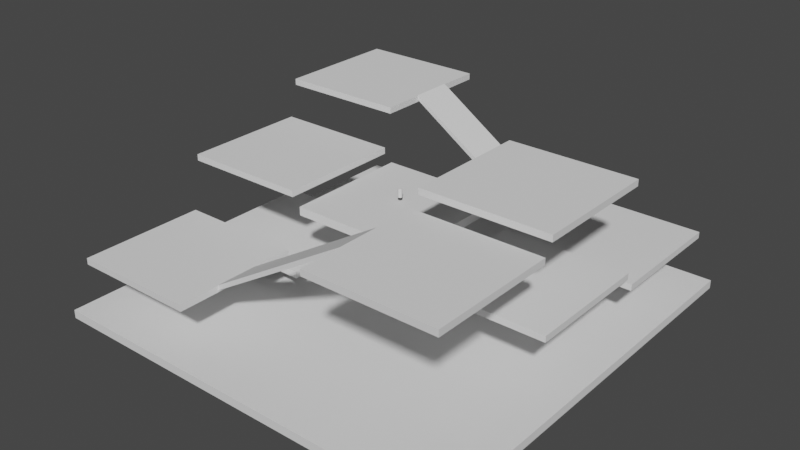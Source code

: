 # Source: Multilevel.blend  (saved by Blender 2.90.8; exported with 4.5.12 LTS)
import bpy
from mathutils import Matrix  # noqa: F401  (used for matrix-valued properties, if any)

bpy.ops.wm.read_factory_settings(use_empty=True)
scene = bpy.context.scene
scene.name = 'Scene'

# ---- collections
col_collection = bpy.data.collections.new('Collection'); scene.collection.children.link(col_collection)
col_collection_2 = bpy.data.collections.new('Collection 2'); scene.collection.children.link(col_collection_2)

# ---- world
world_world = bpy.data.worlds.new('World'); scene.world = world_world
world_world.use_nodes = True; world_world.node_tree.nodes.clear()
_N = world_world.node_tree.nodes; _L = world_world.node_tree.links
n0 = _N.new('ShaderNodeOutputWorld'); n0.name = 'World Output'; n0.location = (300, 300)
n1 = _N.new('ShaderNodeBackground'); n1.name = 'Background'; n1.location = (10, 300)
n1.inputs[0].default_value = (0.05088, 0.05088, 0.05088, 1.0)
_L.new(n1.outputs[0], n0.inputs[0])
n0.is_active_output = True
world_world.color = (0.05088, 0.05088, 0.05088)
world_world.use_sun_shadow = False
world_world.sun_shadow_jitter_overblur = 0.0

# ---- meshes
me_cylinder = bpy.data.meshes.new('Cylinder')
me_cylinder.from_pydata([(0.0, 1.0, -1.0), (0.0, 1.0, 1.0), (0.1951, 0.9808, -1.0), (0.1951, 0.9808, 1.0), (0.3827, 0.9239, -1.0), (0.3827, 0.9239, 1.0), (0.5556, 0.8315, -1.0), (0.5556, 0.8315, 1.0), (0.7071, 0.7071, -1.0), (0.7071, 0.7071, 1.0), (0.8315, 0.5556, -1.0), (0.8315, 0.5556, 1.0), (0.9239, 0.3827, -1.0), (0.9239, 0.3827, 1.0), (0.9808, 0.1951, -1.0), (0.9808, 0.1951, 1.0), (1.0, 7.55e-08, -1.0), (1.0, 7.55e-08, 1.0), (0.9808, -0.1951, -1.0), (0.9808, -0.1951, 1.0), (0.9239, -0.3827, -1.0), (0.9239, -0.3827, 1.0), (0.8315, -0.5556, -1.0), (0.8315, -0.5556, 1.0), (0.7071, -0.7071, -1.0), (0.7071, -0.7071, 1.0), (0.5556, -0.8315, -1.0), (0.5556, -0.8315, 1.0), (0.3827, -0.9239, -1.0), (0.3827, -0.9239, 1.0), (0.1951, -0.9808, -1.0), (0.1951, -0.9808, 1.0), (-3.258e-07, -1.0, -1.0), (-3.258e-07, -1.0, 1.0), (-0.1951, -0.9808, -1.0), (-0.1951, -0.9808, 1.0), (-0.3827, -0.9239, -1.0), (-0.3827, -0.9239, 1.0), (-0.5556, -0.8315, -1.0), (-0.5556, -0.8315, 1.0), (-0.7071, -0.7071, -1.0), (-0.7071, -0.7071, 1.0), (-0.8315, -0.5556, -1.0), (-0.8315, -0.5556, 1.0), (-0.9239, -0.3827, -1.0), (-0.9239, -0.3827, 1.0), (-0.9808, -0.1951, -1.0), (-0.9808, -0.1951, 1.0), (-1.0, 9.656e-07, -1.0), (-1.0, 9.656e-07, 1.0), (-0.9808, 0.1951, -1.0), (-0.9808, 0.1951, 1.0), (-0.9239, 0.3827, -1.0), (-0.9239, 0.3827, 1.0), (-0.8315, 0.5556, -1.0), (-0.8315, 0.5556, 1.0), (-0.7071, 0.7071, -1.0), (-0.7071, 0.7071, 1.0), (-0.5556, 0.8315, -1.0), (-0.5556, 0.8315, 1.0), (-0.3827, 0.9239, -1.0), (-0.3827, 0.9239, 1.0), (-0.1951, 0.9808, -1.0), (-0.1951, 0.9808, 1.0)], [], [(0, 1, 3, 2), (2, 3, 5, 4), (4, 5, 7, 6), (6, 7, 9, 8), (8, 9, 11, 10), (10, 11, 13, 12), (12, 13, 15, 14), (14, 15, 17, 16), (16, 17, 19, 18), (18, 19, 21, 20), (20, 21, 23, 22), (22, 23, 25, 24), (24, 25, 27, 26), (26, 27, 29, 28), (28, 29, 31, 30), (30, 31, 33, 32), (32, 33, 35, 34), (34, 35, 37, 36), (36, 37, 39, 38), (38, 39, 41, 40), (40, 41, 43, 42), (42, 43, 45, 44), (44, 45, 47, 46), (46, 47, 49, 48), (48, 49, 51, 50), (50, 51, 53, 52), (52, 53, 55, 54), (54, 55, 57, 56), (56, 57, 59, 58), (58, 59, 61, 60), (3, 1, 63, 61, 59, 57, 55, 53, 51, 49, 47, 45, 43, 41, 39, 37, 35, 33, 31, 29, 27, 25, 23, 21, 19, 17, 15, 13, 11, 9, 7, 5), (60, 61, 63, 62), (62, 63, 1, 0), (0, 2, 4, 6, 8, 10, 12, 14, 16, 18, 20, 22, 24, 26, 28, 30, 32, 34, 36, 38, 40, 42, 44, 46, 48, 50, 52, 54, 56, 58, 60, 62)])
_uv = me_cylinder.uv_layers.new(name='UVMap')
_uv.uv.foreach_set('vector', [1.0, 0.5, 1.0, 1.0, 0.9688, 1.0, 0.9688, 0.5, 0.9688, 0.5, 0.9688, 1.0, 0.9375, 1.0, 0.9375, 0.5, 0.9375, 0.5, 0.9375, 1.0, 0.9062, 1.0, 0.9062, 0.5, 0.9062, 0.5, 0.9062, 1.0, 0.875, 1.0, 0.875, 0.5, 0.875, 0.5, 0.875, 1.0, 0.8438, 1.0, 0.8438, 0.5, 0.8438, 0.5, 0.8438, 1.0, 0.8125, 1.0, 0.8125, 0.5, 0.8125, 0.5, 0.8125, 1.0, 0.7812, 1.0, 0.7812, 0.5, 0.7812, 0.5, 0.7812, 1.0, 0.75, 1.0, 0.75, 0.5, 0.75, 0.5, 0.75, 1.0, 0.7188, 1.0, 0.7188, 0.5, 0.7188, 0.5, 0.7188, 1.0, 0.6875, 1.0, 0.6875, 0.5, 0.6875, 0.5, 0.6875, 1.0, 0.6562, 1.0, 0.6562, 0.5, 0.6562, 0.5, 0.6562, 1.0, 0.625, 1.0, 0.625, 0.5, 0.625, 0.5, 0.625, 1.0, 0.5938, 1.0, 0.5938, 0.5, 0.5938, 0.5, 0.5938, 1.0, 0.5625, 1.0, 0.5625, 0.5, 0.5625, 0.5, 0.5625, 1.0, 0.5312, 1.0, 0.5312, 0.5, 0.5312, 0.5, 0.5312, 1.0, 0.5, 1.0, 0.5, 0.5, 0.5, 0.5, 0.5, 1.0, 0.4688, 1.0, 0.4688, 0.5, 0.4688, 0.5, 0.4688, 1.0, 0.4375, 1.0, 0.4375, 0.5, 0.4375, 0.5, 0.4375, 1.0, 0.4062, 1.0, 0.4062, 0.5, 0.4062, 0.5, 0.4062, 1.0, 0.375, 1.0, 0.375, 0.5, 0.375, 0.5, 0.375, 1.0, 0.3438, 1.0, 0.3438, 0.5, 0.3438, 0.5, 0.3438, 1.0, 0.3125, 1.0, 0.3125, 0.5, 0.3125, 0.5, 0.3125, 1.0, 0.2812, 1.0, 0.2812, 0.5, 0.2812, 0.5, 0.2812, 1.0, 0.25, 1.0, 0.25, 0.5, 0.25, 0.5, 0.25, 1.0, 0.2188, 1.0, 0.2188, 0.5, 0.2188, 0.5, 0.2188, 1.0, 0.1875, 1.0, 0.1875, 0.5, 0.1875, 0.5, 0.1875, 1.0, 0.1562, 1.0, 0.1562, 0.5, 0.1562, 0.5, 0.1562, 1.0, 0.125, 1.0, 0.125, 0.5, 0.125, 0.5, 0.125, 1.0, 0.09375, 1.0, 0.09375, 0.5, 0.09375, 0.5, 0.09375, 1.0, 0.0625, 1.0, 0.0625, 0.5, 0.2968, 0.4854, 0.25, 0.49, 0.2032, 0.4854, 0.1582, 0.4717, 0.1167, 0.4496, 0.08029, 0.4197, 0.05045, 0.3833, 0.02827, 0.3418, 0.01461, 0.2968, 0.01, 0.25, 0.01461, 0.2032, 0.02827, 0.1582, 0.05045, 0.1167, 0.08029, 0.08029, 0.1167, 0.05045, 0.1582, 0.02827, 0.2032, 0.01461, 0.25, 0.01, 0.2968, 0.01461, 0.3418, 0.02827, 0.3833, 0.05045, 0.4197, 0.08029, 0.4496, 0.1167, 0.4717, 0.1582, 0.4854, 0.2032, 0.49, 0.25, 0.4854, 0.2968, 0.4717, 0.3418, 0.4496, 0.3833, 0.4197, 0.4197, 0.3833, 0.4496, 0.3418, 0.4717, 0.0625, 0.5, 0.0625, 1.0, 0.03125, 1.0, 0.03125, 0.5, 0.03125, 0.5, 0.03125, 1.0, 0.0, 1.0, 0.0, 0.5, 0.75, 0.49, 0.7968, 0.4854, 0.8418, 0.4717, 0.8833, 0.4496, 0.9197, 0.4197, 0.9496, 0.3833, 0.9717, 0.3418, 0.9854, 0.2968, 0.99, 0.25, 0.9854, 0.2032, 0.9717, 0.1582, 0.9496, 0.1167, 0.9197, 0.08029, 0.8833, 0.05045, 0.8418, 0.02827, 0.7968, 0.01461, 0.75, 0.01, 0.7032, 0.01461, 0.6582, 0.02827, 0.6167, 0.05045, 0.5803, 0.08029, 0.5504, 0.1167, 0.5283, 0.1582, 0.5146, 0.2032, 0.51, 0.25, 0.5146, 0.2968, 0.5283, 0.3418, 0.5504, 0.3833, 0.5803, 0.4197, 0.6167, 0.4496, 0.6582, 0.4717, 0.7032, 0.4854])
me_cylinder.use_remesh_fix_poles = True
me_cylinder.use_remesh_preserve_attributes = False
me_cylinder.use_mirror_vertex_groups = False
me_cylinder.update()
me_cube_010 = bpy.data.meshes.new('Cube.010')
me_cube_010.from_pydata([(-1.0, -1.0, -1.0), (-1.0, -1.0, 1.0), (-1.0, 1.0, -1.0), (-1.0, 1.0, 1.0), (1.0, -1.0, -1.0), (1.0, -1.0, 1.0), (1.0, 1.0, -1.0), (1.0, 1.0, 1.0)], [], [(0, 1, 3, 2), (2, 3, 7, 6), (6, 7, 5, 4), (4, 5, 1, 0), (2, 6, 4, 0), (7, 3, 1, 5)])
_uv = me_cube_010.uv_layers.new(name='UVMap')
_uv.uv.foreach_set('vector', [0.375, 0.0, 0.625, 0.0, 0.625, 0.25, 0.375, 0.25, 0.375, 0.25, 0.625, 0.25, 0.625, 0.5, 0.375, 0.5, 0.375, 0.5, 0.625, 0.5, 0.625, 0.75, 0.375, 0.75, 0.375, 0.75, 0.625, 0.75, 0.625, 1.0, 0.375, 1.0, 0.125, 0.5, 0.375, 0.5, 0.375, 0.75, 0.125, 0.75, 0.625, 0.5, 0.875, 0.5, 0.875, 0.75, 0.625, 0.75])
me_cube_010.use_remesh_fix_poles = True
me_cube_010.use_remesh_preserve_attributes = False
me_cube_010.use_mirror_vertex_groups = False
me_cube_010.update()
me_cube_011 = bpy.data.meshes.new('Cube.011')
me_cube_011.from_pydata([(-1.0, -1.0, -1.0), (-1.0, -1.0, 1.0), (-1.0, 1.0, -1.0), (-1.0, 1.0, 1.0), (1.0, -1.0, -1.0), (1.0, -1.0, 1.0), (1.0, 1.0, -1.0), (1.0, 1.0, 1.0)], [], [(0, 1, 3, 2), (2, 3, 7, 6), (6, 7, 5, 4), (4, 5, 1, 0), (2, 6, 4, 0), (7, 3, 1, 5)])
_uv = me_cube_011.uv_layers.new(name='UVMap')
_uv.uv.foreach_set('vector', [0.375, 0.0, 0.625, 0.0, 0.625, 0.25, 0.375, 0.25, 0.375, 0.25, 0.625, 0.25, 0.625, 0.5, 0.375, 0.5, 0.375, 0.5, 0.625, 0.5, 0.625, 0.75, 0.375, 0.75, 0.375, 0.75, 0.625, 0.75, 0.625, 1.0, 0.375, 1.0, 0.125, 0.5, 0.375, 0.5, 0.375, 0.75, 0.125, 0.75, 0.625, 0.5, 0.875, 0.5, 0.875, 0.75, 0.625, 0.75])
me_cube_011.use_remesh_fix_poles = True
me_cube_011.use_remesh_preserve_attributes = False
me_cube_011.use_mirror_vertex_groups = False
me_cube_011.update()
me_cube_001 = bpy.data.meshes.new('Cube.001')
me_cube_001.from_pydata([(-1.0, -1.0, -1.0), (-1.0, -1.0, 1.0), (-1.0, 1.0, -1.0), (-1.0, 1.0, 1.0), (1.0, -1.0, -1.0), (1.0, -1.0, 1.0), (1.0, 1.0, -1.0), (1.0, 1.0, 1.0)], [], [(0, 1, 3, 2), (2, 3, 7, 6), (6, 7, 5, 4), (4, 5, 1, 0), (2, 6, 4, 0), (7, 3, 1, 5)])
_uv = me_cube_001.uv_layers.new(name='UVMap')
_uv.uv.foreach_set('vector', [0.375, 0.0, 0.625, 0.0, 0.625, 0.25, 0.375, 0.25, 0.375, 0.25, 0.625, 0.25, 0.625, 0.5, 0.375, 0.5, 0.375, 0.5, 0.625, 0.5, 0.625, 0.75, 0.375, 0.75, 0.375, 0.75, 0.625, 0.75, 0.625, 1.0, 0.375, 1.0, 0.125, 0.5, 0.375, 0.5, 0.375, 0.75, 0.125, 0.75, 0.625, 0.5, 0.875, 0.5, 0.875, 0.75, 0.625, 0.75])
me_cube_001.use_remesh_fix_poles = True
me_cube_001.use_remesh_preserve_attributes = False
me_cube_001.use_mirror_vertex_groups = False
me_cube_001.update()
me_cube_002 = bpy.data.meshes.new('Cube.002')
me_cube_002.from_pydata([(-1.0, -1.0, -1.0), (-1.0, -1.0, 1.0), (-1.0, 1.0, -1.0), (-1.0, 1.0, 1.0), (1.0, -1.0, -1.0), (1.0, -1.0, 1.0), (1.0, 1.0, -1.0), (1.0, 1.0, 1.0)], [], [(0, 1, 3, 2), (2, 3, 7, 6), (6, 7, 5, 4), (4, 5, 1, 0), (2, 6, 4, 0), (7, 3, 1, 5)])
_uv = me_cube_002.uv_layers.new(name='UVMap')
_uv.uv.foreach_set('vector', [0.375, 0.0, 0.625, 0.0, 0.625, 0.25, 0.375, 0.25, 0.375, 0.25, 0.625, 0.25, 0.625, 0.5, 0.375, 0.5, 0.375, 0.5, 0.625, 0.5, 0.625, 0.75, 0.375, 0.75, 0.375, 0.75, 0.625, 0.75, 0.625, 1.0, 0.375, 1.0, 0.125, 0.5, 0.375, 0.5, 0.375, 0.75, 0.125, 0.75, 0.625, 0.5, 0.875, 0.5, 0.875, 0.75, 0.625, 0.75])
me_cube_002.use_remesh_fix_poles = True
me_cube_002.use_remesh_preserve_attributes = False
me_cube_002.use_mirror_vertex_groups = False
me_cube_002.update()
me_cube_003 = bpy.data.meshes.new('Cube.003')
me_cube_003.from_pydata([(-1.0, -1.0, -1.0), (-1.0, -1.0, 1.0), (-1.0, 1.0, -1.0), (-1.0, 1.0, 1.0), (1.0, -1.0, -1.0), (1.0, -1.0, 1.0), (1.0, 1.0, -1.0), (1.0, 1.0, 1.0)], [], [(0, 1, 3, 2), (2, 3, 7, 6), (6, 7, 5, 4), (4, 5, 1, 0), (2, 6, 4, 0), (7, 3, 1, 5)])
_uv = me_cube_003.uv_layers.new(name='UVMap')
_uv.uv.foreach_set('vector', [0.375, 0.0, 0.625, 0.0, 0.625, 0.25, 0.375, 0.25, 0.375, 0.25, 0.625, 0.25, 0.625, 0.5, 0.375, 0.5, 0.375, 0.5, 0.625, 0.5, 0.625, 0.75, 0.375, 0.75, 0.375, 0.75, 0.625, 0.75, 0.625, 1.0, 0.375, 1.0, 0.125, 0.5, 0.375, 0.5, 0.375, 0.75, 0.125, 0.75, 0.625, 0.5, 0.875, 0.5, 0.875, 0.75, 0.625, 0.75])
me_cube_003.use_remesh_fix_poles = True
me_cube_003.use_remesh_preserve_attributes = False
me_cube_003.use_mirror_vertex_groups = False
me_cube_003.update()
me_cube_004 = bpy.data.meshes.new('Cube.004')
me_cube_004.from_pydata([(-1.0, -1.0, -1.0), (-1.0, -1.0, 1.0), (-1.0, 1.0, -1.0), (-1.0, 1.0, 1.0), (1.0, -1.0, -1.0), (1.0, -1.0, 1.0), (1.0, 1.0, -1.0), (1.0, 1.0, 1.0)], [], [(0, 1, 3, 2), (2, 3, 7, 6), (6, 7, 5, 4), (4, 5, 1, 0), (2, 6, 4, 0), (7, 3, 1, 5)])
_uv = me_cube_004.uv_layers.new(name='UVMap')
_uv.uv.foreach_set('vector', [0.375, 0.0, 0.625, 0.0, 0.625, 0.25, 0.375, 0.25, 0.375, 0.25, 0.625, 0.25, 0.625, 0.5, 0.375, 0.5, 0.375, 0.5, 0.625, 0.5, 0.625, 0.75, 0.375, 0.75, 0.375, 0.75, 0.625, 0.75, 0.625, 1.0, 0.375, 1.0, 0.125, 0.5, 0.375, 0.5, 0.375, 0.75, 0.125, 0.75, 0.625, 0.5, 0.875, 0.5, 0.875, 0.75, 0.625, 0.75])
me_cube_004.use_remesh_fix_poles = True
me_cube_004.use_remesh_preserve_attributes = False
me_cube_004.use_mirror_vertex_groups = False
me_cube_004.update()
me_cube_005 = bpy.data.meshes.new('Cube.005')
me_cube_005.from_pydata([(-1.0, -1.0, -1.0), (-1.0, -1.0, 1.0), (-1.0, 1.0, -1.0), (-1.0, 1.0, 1.0), (1.0, -1.0, -1.0), (1.0, -1.0, 1.0), (1.0, 1.0, -1.0), (1.0, 1.0, 1.0)], [], [(0, 1, 3, 2), (2, 3, 7, 6), (6, 7, 5, 4), (4, 5, 1, 0), (2, 6, 4, 0), (7, 3, 1, 5)])
_uv = me_cube_005.uv_layers.new(name='UVMap')
_uv.uv.foreach_set('vector', [0.375, 0.0, 0.625, 0.0, 0.625, 0.25, 0.375, 0.25, 0.375, 0.25, 0.625, 0.25, 0.625, 0.5, 0.375, 0.5, 0.375, 0.5, 0.625, 0.5, 0.625, 0.75, 0.375, 0.75, 0.375, 0.75, 0.625, 0.75, 0.625, 1.0, 0.375, 1.0, 0.125, 0.5, 0.375, 0.5, 0.375, 0.75, 0.125, 0.75, 0.625, 0.5, 0.875, 0.5, 0.875, 0.75, 0.625, 0.75])
me_cube_005.use_remesh_fix_poles = True
me_cube_005.use_remesh_preserve_attributes = False
me_cube_005.use_mirror_vertex_groups = False
me_cube_005.update()
me_cube_006 = bpy.data.meshes.new('Cube.006')
me_cube_006.from_pydata([(-1.0, -1.0, -1.0), (-1.0, -1.0, 1.0), (-1.0, 1.0, -1.0), (-1.0, 1.0, 1.0), (1.0, -1.0, -1.0), (1.0, -1.0, 1.0), (1.0, 1.0, -1.0), (1.0, 1.0, 1.0)], [], [(0, 1, 3, 2), (2, 3, 7, 6), (6, 7, 5, 4), (4, 5, 1, 0), (2, 6, 4, 0), (7, 3, 1, 5)])
_uv = me_cube_006.uv_layers.new(name='UVMap')
_uv.uv.foreach_set('vector', [0.375, 0.0, 0.625, 0.0, 0.625, 0.25, 0.375, 0.25, 0.375, 0.25, 0.625, 0.25, 0.625, 0.5, 0.375, 0.5, 0.375, 0.5, 0.625, 0.5, 0.625, 0.75, 0.375, 0.75, 0.375, 0.75, 0.625, 0.75, 0.625, 1.0, 0.375, 1.0, 0.125, 0.5, 0.375, 0.5, 0.375, 0.75, 0.125, 0.75, 0.625, 0.5, 0.875, 0.5, 0.875, 0.75, 0.625, 0.75])
me_cube_006.use_remesh_fix_poles = True
me_cube_006.use_remesh_preserve_attributes = False
me_cube_006.use_mirror_vertex_groups = False
me_cube_006.update()
me_cube_007 = bpy.data.meshes.new('Cube.007')
me_cube_007.from_pydata([(-1.0, -1.0, -1.0), (-1.0, -1.0, 1.0), (-1.0, 1.0, -1.0), (-1.0, 1.0, 1.0), (1.0, -1.0, -1.0), (1.0, -1.0, 1.0), (1.0, 1.0, -1.0), (1.0, 1.0, 1.0)], [], [(0, 1, 3, 2), (2, 3, 7, 6), (6, 7, 5, 4), (4, 5, 1, 0), (2, 6, 4, 0), (7, 3, 1, 5)])
_uv = me_cube_007.uv_layers.new(name='UVMap')
_uv.uv.foreach_set('vector', [0.375, 0.0, 0.625, 0.0, 0.625, 0.25, 0.375, 0.25, 0.375, 0.25, 0.625, 0.25, 0.625, 0.5, 0.375, 0.5, 0.375, 0.5, 0.625, 0.5, 0.625, 0.75, 0.375, 0.75, 0.375, 0.75, 0.625, 0.75, 0.625, 1.0, 0.375, 1.0, 0.125, 0.5, 0.375, 0.5, 0.375, 0.75, 0.125, 0.75, 0.625, 0.5, 0.875, 0.5, 0.875, 0.75, 0.625, 0.75])
me_cube_007.use_remesh_fix_poles = True
me_cube_007.use_remesh_preserve_attributes = False
me_cube_007.use_mirror_vertex_groups = False
me_cube_007.update()
me_cube_008 = bpy.data.meshes.new('Cube.008')
me_cube_008.from_pydata([(-1.0, -1.0, -1.0), (-1.0, -1.0, 1.0), (-1.0, 1.0, -1.0), (-1.0, 1.0, 1.0), (1.0, -1.0, -1.0), (1.0, -1.0, 1.0), (1.0, 1.0, -1.0), (1.0, 1.0, 1.0)], [], [(0, 1, 3, 2), (2, 3, 7, 6), (6, 7, 5, 4), (4, 5, 1, 0), (2, 6, 4, 0), (7, 3, 1, 5)])
_uv = me_cube_008.uv_layers.new(name='UVMap')
_uv.uv.foreach_set('vector', [0.375, 0.0, 0.625, 0.0, 0.625, 0.25, 0.375, 0.25, 0.375, 0.25, 0.625, 0.25, 0.625, 0.5, 0.375, 0.5, 0.375, 0.5, 0.625, 0.5, 0.625, 0.75, 0.375, 0.75, 0.375, 0.75, 0.625, 0.75, 0.625, 1.0, 0.375, 1.0, 0.125, 0.5, 0.375, 0.5, 0.375, 0.75, 0.125, 0.75, 0.625, 0.5, 0.875, 0.5, 0.875, 0.75, 0.625, 0.75])
me_cube_008.use_remesh_fix_poles = True
me_cube_008.use_remesh_preserve_attributes = False
me_cube_008.use_mirror_vertex_groups = False
me_cube_008.update()
me_cube_009 = bpy.data.meshes.new('Cube.009')
me_cube_009.from_pydata([(-1.0, -1.0, -1.0), (-1.0, -1.0, 1.0), (-1.0, 1.0, -1.0), (-1.0, 1.0, 1.0), (1.0, -1.0, -1.0), (1.0, -1.0, 1.0), (1.0, 1.0, -1.0), (1.0, 1.0, 1.0)], [], [(0, 1, 3, 2), (2, 3, 7, 6), (6, 7, 5, 4), (4, 5, 1, 0), (2, 6, 4, 0), (7, 3, 1, 5)])
_uv = me_cube_009.uv_layers.new(name='UVMap')
_uv.uv.foreach_set('vector', [0.375, 0.0, 0.625, 0.0, 0.625, 0.25, 0.375, 0.25, 0.375, 0.25, 0.625, 0.25, 0.625, 0.5, 0.375, 0.5, 0.375, 0.5, 0.625, 0.5, 0.625, 0.75, 0.375, 0.75, 0.375, 0.75, 0.625, 0.75, 0.625, 1.0, 0.375, 1.0, 0.125, 0.5, 0.375, 0.5, 0.375, 0.75, 0.125, 0.75, 0.625, 0.5, 0.875, 0.5, 0.875, 0.75, 0.625, 0.75])
me_cube_009.use_remesh_fix_poles = True
me_cube_009.use_remesh_preserve_attributes = False
me_cube_009.use_mirror_vertex_groups = False
me_cube_009.update()
me_cube_012 = bpy.data.meshes.new('Cube.012')
me_cube_012.from_pydata([(-1.0, -1.0, -1.0), (-1.0, -1.0, 1.0), (-1.0, 1.0, -1.0), (-1.0, 1.0, 1.0), (1.0, -1.0, -1.0), (1.0, -1.0, 1.0), (1.0, 1.0, -1.0), (1.0, 1.0, 1.0)], [], [(0, 1, 3, 2), (2, 3, 7, 6), (6, 7, 5, 4), (4, 5, 1, 0), (2, 6, 4, 0), (7, 3, 1, 5)])
_uv = me_cube_012.uv_layers.new(name='UVMap')
_uv.uv.foreach_set('vector', [0.375, 0.0, 0.625, 0.0, 0.625, 0.25, 0.375, 0.25, 0.375, 0.25, 0.625, 0.25, 0.625, 0.5, 0.375, 0.5, 0.375, 0.5, 0.625, 0.5, 0.625, 0.75, 0.375, 0.75, 0.375, 0.75, 0.625, 0.75, 0.625, 1.0, 0.375, 1.0, 0.125, 0.5, 0.375, 0.5, 0.375, 0.75, 0.125, 0.75, 0.625, 0.5, 0.875, 0.5, 0.875, 0.75, 0.625, 0.75])
me_cube_012.use_remesh_fix_poles = True
me_cube_012.use_remesh_preserve_attributes = False
me_cube_012.use_mirror_vertex_groups = False
me_cube_012.update()

# ---- objects
ob_playerscale = bpy.data.objects.new('PlayerScale', me_cylinder)
ob_bridge_001 = bpy.data.objects.new('Bridge.001', me_cube_010)
ob_bridge_002 = bpy.data.objects.new('Bridge.002', me_cube_011)
ob_centerplatform = bpy.data.objects.new('CenterPlatForm', me_cube_001)
ob_centerplatform_001 = bpy.data.objects.new('CenterPlatForm.001', me_cube_002)
ob_centerplatform_002 = bpy.data.objects.new('CenterPlatForm.002', me_cube_003)
ob_centerplatform_003 = bpy.data.objects.new('CenterPlatForm.003', me_cube_004)
ob_centerplatform_004 = bpy.data.objects.new('CenterPlatForm.004', me_cube_005)
ob_centerplatform_005 = bpy.data.objects.new('CenterPlatForm.005', me_cube_006)
ob_centerplatform_006 = bpy.data.objects.new('CenterPlatForm.006', me_cube_007)
ob_centerplatform_007 = bpy.data.objects.new('CenterPlatForm.007', me_cube_008)
ob_centerplatform_008 = bpy.data.objects.new('CenterPlatForm.008', me_cube_009)
ob_cube = bpy.data.objects.new('Cube', me_cube_012)

# ---- transforms, parenting, visibility, modifiers, constraints
ob_playerscale.location = (0.0, 0.0, 26.06)
ob_playerscale.scale = (0.5, 0.5, 1.0)
ob_playerscale.lineart.crease_threshold = 0.0
ob_bridge_001.location = (0.0, -32.0, 23.31)
ob_bridge_001.rotation_euler = (0.0, -0.5411, 0.0)
ob_bridge_001.scale = (20.1, 5.0, 0.5)
ob_bridge_001.lineart.crease_threshold = 0.0
ob_bridge_002.location = (0.0, 32.0, 24.23)
ob_bridge_002.rotation_euler = (0.0, 0.5847, 0.0)
ob_bridge_002.scale = (20.73, 5.0, 0.5)
ob_bridge_002.lineart.crease_threshold = 0.0
ob_centerplatform.location = (0.0, 0.0, 22.68)
ob_centerplatform.scale = (15.0, 15.0, 1.0)
ob_centerplatform.lineart.crease_threshold = 0.0
ob_centerplatform_001.location = (32.0, 0.0, 37.01)
ob_centerplatform_001.scale = (15.0, 15.0, 0.75)
ob_centerplatform_001.lineart.crease_threshold = 0.0
ob_centerplatform_002.location = (32.0, -32.0, 33.35)
ob_centerplatform_002.scale = (15.0, 15.0, 0.75)
ob_centerplatform_002.lineart.crease_threshold = 0.0
ob_centerplatform_003.location = (-32.0, 32.0, 35.22)
ob_centerplatform_003.scale = (15.0, 15.0, 0.75)
ob_centerplatform_003.lineart.crease_threshold = 0.0
ob_centerplatform_004.location = (-32.0, 0.0, 26.05)
ob_centerplatform_004.scale = (15.0, 15.0, 0.75)
ob_centerplatform_004.lineart.crease_threshold = 0.0
ob_centerplatform_005.location = (-32.0, -32.0, 12.83)
ob_centerplatform_005.scale = (15.0, 15.0, 0.75)
ob_centerplatform_005.lineart.crease_threshold = 0.0
ob_centerplatform_006.location = (-32.0, 0.0, 6.302)
ob_centerplatform_006.scale = (15.0, 15.0, 0.75)
ob_centerplatform_006.lineart.crease_threshold = 0.0
ob_centerplatform_007.location = (32.0, 0.0, 16.3)
ob_centerplatform_007.scale = (15.0, 15.0, 0.75)
ob_centerplatform_007.lineart.crease_threshold = 0.0
ob_centerplatform_008.location = (32.0, 32.0, 12.79)
ob_centerplatform_008.scale = (15.0, 15.0, 0.75)
ob_centerplatform_008.lineart.crease_threshold = 0.0
ob_cube.location = (0.0, 0.0, 0.0)
ob_cube.scale = (50.0, 50.0, 1.0)
ob_cube.lineart.crease_threshold = 0.0

# ---- collection membership
col_collection.objects.link(ob_playerscale)
col_collection_2.objects.link(ob_bridge_001)
col_collection_2.objects.link(ob_bridge_002)
col_collection_2.objects.link(ob_centerplatform)
col_collection_2.objects.link(ob_centerplatform_001)
col_collection_2.objects.link(ob_centerplatform_002)
col_collection_2.objects.link(ob_centerplatform_003)
col_collection_2.objects.link(ob_centerplatform_004)
col_collection_2.objects.link(ob_centerplatform_005)
col_collection_2.objects.link(ob_centerplatform_006)
col_collection_2.objects.link(ob_centerplatform_007)
col_collection_2.objects.link(ob_centerplatform_008)
col_collection_2.objects.link(ob_cube)

# ---- scene / render settings (as saved in the file)
scene.frame_start = 1; scene.frame_end = 250; scene.frame_set(1)
scene.render.engine = 'BLENDER_EEVEE_NEXT'
scene.cycles.use_denoising = False
scene.cycles.samples = 128
scene.cycles.sampling_pattern = 'TABULATED_SOBOL'
scene.cycles.use_adaptive_sampling = False
scene.cycles.use_light_tree = False
scene.view_settings.view_transform = 'Filmic'
bpy.context.view_layer.update()

# ---- added for rendering (the .blend has no active camera and no usable light): camera, sun
cam_auto = bpy.data.cameras.new('AutoCamera')
cam_auto.lens = 50.0
cam_auto.sensor_width = 36.0
cam_auto.clip_end = 2381.02
ob_auto_camera = bpy.data.objects.new('AutoCamera', cam_auto)
scene.collection.objects.link(ob_auto_camera)
ob_auto_camera.location = (135.671, -162.806, 126.916)
ob_auto_camera.rotation_euler = (1.09748, -7.21219e-08, 0.694738)
scene.camera = ob_auto_camera
light_auto_sun = bpy.data.lights.new('AutoSun', 'SUN')
light_auto_sun.energy = 3.0
light_auto_sun.angle = 0.0523599
ob_auto_sun = bpy.data.objects.new('AutoSun', light_auto_sun)
scene.collection.objects.link(ob_auto_sun)
ob_auto_sun.rotation_euler = (0.872665, 0.174533, 0.523599)
bpy.context.view_layer.update()

